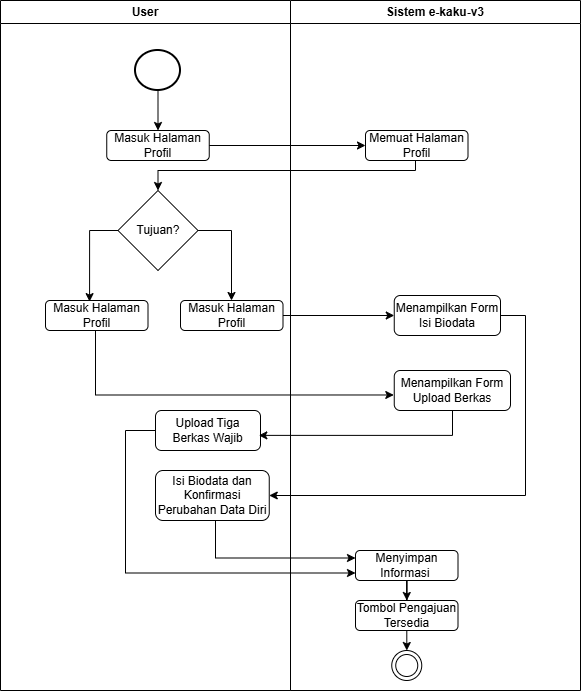

The diagram above was exported from draw.io. Its source (the exported page's mxGraphModel, read from the mxfile embedded in the PNG):
<mxGraphModel dx="967" dy="462" grid="1" gridSize="10" guides="1" tooltips="1" connect="1" arrows="1" fold="1" page="1" pageScale="1" pageWidth="850" pageHeight="1100" math="0" shadow="0">
  <root>
    <mxCell id="0" />
    <mxCell id="1" parent="0" />
    <mxCell id="v_uAm4IqCz8C_ShuE3DJ-1" parent="1" style="swimlane;whiteSpace=wrap;html=1;" value="User" vertex="1">
      <mxGeometry height="690" width="290" x="135" y="110" as="geometry" />
    </mxCell>
    <mxCell id="v_uAm4IqCz8C_ShuE3DJ-2" edge="1" parent="v_uAm4IqCz8C_ShuE3DJ-1" source="v_uAm4IqCz8C_ShuE3DJ-3" style="edgeStyle=orthogonalEdgeStyle;rounded=0;orthogonalLoop=1;jettySize=auto;html=1;entryX=0.5;entryY=0;entryDx=0;entryDy=0;" target="v_uAm4IqCz8C_ShuE3DJ-4">
      <mxGeometry relative="1" as="geometry" />
    </mxCell>
    <mxCell id="v_uAm4IqCz8C_ShuE3DJ-3" parent="v_uAm4IqCz8C_ShuE3DJ-1" style="strokeWidth=2;html=1;shape=mxgraph.flowchart.start_2;whiteSpace=wrap;" value="" vertex="1">
      <mxGeometry height="40" width="45" x="135" y="50" as="geometry" />
    </mxCell>
    <mxCell id="v_uAm4IqCz8C_ShuE3DJ-4" parent="v_uAm4IqCz8C_ShuE3DJ-1" style="rounded=1;whiteSpace=wrap;html=1;" value="Masuk Halaman Profil" vertex="1">
      <mxGeometry height="30" width="102.5" x="106.25" y="130" as="geometry" />
    </mxCell>
    <mxCell id="iigEAG7ioNwLvjynjvEA-7" edge="1" parent="v_uAm4IqCz8C_ShuE3DJ-1" source="iigEAG7ioNwLvjynjvEA-1" style="edgeStyle=orthogonalEdgeStyle;rounded=0;orthogonalLoop=1;jettySize=auto;html=1;" target="iigEAG7ioNwLvjynjvEA-3">
      <mxGeometry relative="1" as="geometry">
        <Array as="points">
          <mxPoint x="231" y="230" />
        </Array>
      </mxGeometry>
    </mxCell>
    <mxCell id="iigEAG7ioNwLvjynjvEA-1" parent="v_uAm4IqCz8C_ShuE3DJ-1" style="rhombus;whiteSpace=wrap;html=1;" value="Tujuan?" vertex="1">
      <mxGeometry height="80" width="80" x="117.5" y="190" as="geometry" />
    </mxCell>
    <mxCell id="iigEAG7ioNwLvjynjvEA-3" parent="v_uAm4IqCz8C_ShuE3DJ-1" style="rounded=1;whiteSpace=wrap;html=1;" value="Masuk Halaman Profil" vertex="1">
      <mxGeometry height="30" width="102.5" x="180" y="300" as="geometry" />
    </mxCell>
    <mxCell id="iigEAG7ioNwLvjynjvEA-14" parent="v_uAm4IqCz8C_ShuE3DJ-1" style="rounded=1;whiteSpace=wrap;html=1;" value="Isi Biodata dan Konfirmasi Perubahan Data Diri" vertex="1">
      <mxGeometry height="50" width="113.75" x="155" y="470" as="geometry" />
    </mxCell>
    <mxCell id="iigEAG7ioNwLvjynjvEA-16" parent="v_uAm4IqCz8C_ShuE3DJ-1" style="rounded=1;whiteSpace=wrap;html=1;" value="Upload Tiga Berkas Wajib" vertex="1">
      <mxGeometry height="40" width="105" x="155" y="410" as="geometry" />
    </mxCell>
    <mxCell id="v_uAm4IqCz8C_ShuE3DJ-7" parent="1" style="swimlane;whiteSpace=wrap;html=1;" value="Sistem e-kaku-v3" vertex="1">
      <mxGeometry height="690" width="290" x="425" y="110" as="geometry" />
    </mxCell>
    <mxCell id="v_uAm4IqCz8C_ShuE3DJ-8" parent="v_uAm4IqCz8C_ShuE3DJ-7" style="ellipse;html=1;shape=endState;" value="" vertex="1">
      <mxGeometry height="30" width="30" x="101.25" y="650" as="geometry" />
    </mxCell>
    <mxCell id="v_uAm4IqCz8C_ShuE3DJ-9" parent="v_uAm4IqCz8C_ShuE3DJ-7" style="rounded=1;whiteSpace=wrap;html=1;" value="Memuat Halaman Profil" vertex="1">
      <mxGeometry height="30" width="102.5" x="75" y="130" as="geometry" />
    </mxCell>
    <mxCell id="iigEAG7ioNwLvjynjvEA-8" parent="v_uAm4IqCz8C_ShuE3DJ-7" style="rounded=1;whiteSpace=wrap;html=1;" value="Menampilkan Form Isi Biodata" vertex="1">
      <mxGeometry height="40" width="106.25" x="103.75" y="295" as="geometry" />
    </mxCell>
    <mxCell id="iigEAG7ioNwLvjynjvEA-9" parent="v_uAm4IqCz8C_ShuE3DJ-7" style="rounded=1;whiteSpace=wrap;html=1;" value="Menampilkan Form Upload Berkas" vertex="1">
      <mxGeometry height="40" width="116.25" x="103.75" y="370" as="geometry" />
    </mxCell>
    <mxCell id="iigEAG7ioNwLvjynjvEA-26" edge="1" parent="v_uAm4IqCz8C_ShuE3DJ-7" source="iigEAG7ioNwLvjynjvEA-23" style="edgeStyle=orthogonalEdgeStyle;rounded=0;orthogonalLoop=1;jettySize=auto;html=1;" target="iigEAG7ioNwLvjynjvEA-24" value="">
      <mxGeometry relative="1" as="geometry" />
    </mxCell>
    <mxCell id="iigEAG7ioNwLvjynjvEA-23" parent="v_uAm4IqCz8C_ShuE3DJ-7" style="rounded=1;whiteSpace=wrap;html=1;" value="Menyimpan Informasi&amp;nbsp;" vertex="1">
      <mxGeometry height="30" width="102.5" x="65" y="550" as="geometry" />
    </mxCell>
    <mxCell id="iigEAG7ioNwLvjynjvEA-25" edge="1" parent="v_uAm4IqCz8C_ShuE3DJ-7" source="iigEAG7ioNwLvjynjvEA-24" style="edgeStyle=orthogonalEdgeStyle;rounded=0;orthogonalLoop=1;jettySize=auto;html=1;" target="v_uAm4IqCz8C_ShuE3DJ-8" value="">
      <mxGeometry relative="1" as="geometry" />
    </mxCell>
    <mxCell id="iigEAG7ioNwLvjynjvEA-24" parent="v_uAm4IqCz8C_ShuE3DJ-7" style="rounded=1;whiteSpace=wrap;html=1;" value="Tombol Pengajuan Tersedia" vertex="1">
      <mxGeometry height="30" width="102.5" x="65" y="600" as="geometry" />
    </mxCell>
    <mxCell id="v_uAm4IqCz8C_ShuE3DJ-18" edge="1" parent="1" source="v_uAm4IqCz8C_ShuE3DJ-4" style="edgeStyle=orthogonalEdgeStyle;rounded=0;orthogonalLoop=1;jettySize=auto;html=1;entryX=0;entryY=0.5;entryDx=0;entryDy=0;" target="v_uAm4IqCz8C_ShuE3DJ-9">
      <mxGeometry relative="1" as="geometry" />
    </mxCell>
    <mxCell id="v_uAm4IqCz8C_ShuE3DJ-19" edge="1" parent="1" source="v_uAm4IqCz8C_ShuE3DJ-9" style="edgeStyle=orthogonalEdgeStyle;rounded=0;orthogonalLoop=1;jettySize=auto;html=1;entryX=0.5;entryY=0;entryDx=0;entryDy=0;" target="iigEAG7ioNwLvjynjvEA-1">
      <mxGeometry relative="1" as="geometry">
        <Array as="points">
          <mxPoint x="550" y="280" />
          <mxPoint x="293" y="280" />
        </Array>
        <mxPoint x="354.37" y="310" as="targetPoint" />
      </mxGeometry>
    </mxCell>
    <mxCell id="iigEAG7ioNwLvjynjvEA-2" parent="1" style="rounded=1;whiteSpace=wrap;html=1;" value="Masuk Halaman Profil" vertex="1">
      <mxGeometry height="30" width="102.5" x="180" y="410" as="geometry" />
    </mxCell>
    <mxCell id="iigEAG7ioNwLvjynjvEA-4" edge="1" parent="1" source="iigEAG7ioNwLvjynjvEA-1" style="edgeStyle=orthogonalEdgeStyle;rounded=0;orthogonalLoop=1;jettySize=auto;html=1;entryX=0.43;entryY=0.037;entryDx=0;entryDy=0;entryPerimeter=0;exitX=0;exitY=0.5;exitDx=0;exitDy=0;" target="iigEAG7ioNwLvjynjvEA-2">
      <mxGeometry relative="1" as="geometry" />
    </mxCell>
    <mxCell id="iigEAG7ioNwLvjynjvEA-10" edge="1" parent="1" source="iigEAG7ioNwLvjynjvEA-3" style="edgeStyle=orthogonalEdgeStyle;rounded=0;orthogonalLoop=1;jettySize=auto;html=1;entryX=0;entryY=0.5;entryDx=0;entryDy=0;" target="iigEAG7ioNwLvjynjvEA-8">
      <mxGeometry relative="1" as="geometry" />
    </mxCell>
    <mxCell id="iigEAG7ioNwLvjynjvEA-12" edge="1" parent="1" source="iigEAG7ioNwLvjynjvEA-2" style="edgeStyle=orthogonalEdgeStyle;rounded=0;orthogonalLoop=1;jettySize=auto;html=1;entryX=-0.004;entryY=0.612;entryDx=0;entryDy=0;entryPerimeter=0;" target="iigEAG7ioNwLvjynjvEA-9">
      <mxGeometry relative="1" as="geometry">
        <Array as="points">
          <mxPoint x="230" y="505" />
        </Array>
      </mxGeometry>
    </mxCell>
    <mxCell id="iigEAG7ioNwLvjynjvEA-17" edge="1" parent="1" source="iigEAG7ioNwLvjynjvEA-9" style="edgeStyle=orthogonalEdgeStyle;rounded=0;orthogonalLoop=1;jettySize=auto;html=1;entryX=0.984;entryY=0.622;entryDx=0;entryDy=0;entryPerimeter=0;" target="iigEAG7ioNwLvjynjvEA-16">
      <mxGeometry relative="1" as="geometry">
        <Array as="points">
          <mxPoint x="587" y="545" />
        </Array>
      </mxGeometry>
    </mxCell>
    <mxCell id="iigEAG7ioNwLvjynjvEA-15" edge="1" parent="1" source="iigEAG7ioNwLvjynjvEA-8" style="edgeStyle=orthogonalEdgeStyle;rounded=0;orthogonalLoop=1;jettySize=auto;html=1;entryX=1;entryY=0.5;entryDx=0;entryDy=0;" target="iigEAG7ioNwLvjynjvEA-14">
      <mxGeometry relative="1" as="geometry">
        <Array as="points">
          <mxPoint x="660" y="425" />
          <mxPoint x="660" y="605" />
        </Array>
        <mxPoint x="669.9999999999998" y="424.9999999999999" as="targetPoint" />
      </mxGeometry>
    </mxCell>
    <mxCell id="iigEAG7ioNwLvjynjvEA-27" edge="1" parent="1" source="iigEAG7ioNwLvjynjvEA-14" style="edgeStyle=orthogonalEdgeStyle;rounded=0;orthogonalLoop=1;jettySize=auto;html=1;entryX=0;entryY=0.25;entryDx=0;entryDy=0;" target="iigEAG7ioNwLvjynjvEA-23">
      <mxGeometry relative="1" as="geometry">
        <Array as="points">
          <mxPoint x="350" y="667" />
        </Array>
      </mxGeometry>
    </mxCell>
    <mxCell id="iigEAG7ioNwLvjynjvEA-28" edge="1" parent="1" source="iigEAG7ioNwLvjynjvEA-16" style="edgeStyle=orthogonalEdgeStyle;rounded=0;orthogonalLoop=1;jettySize=auto;html=1;entryX=0;entryY=0.75;entryDx=0;entryDy=0;" target="iigEAG7ioNwLvjynjvEA-23">
      <mxGeometry relative="1" as="geometry">
        <Array as="points">
          <mxPoint x="260" y="540" />
          <mxPoint x="260" y="683" />
        </Array>
      </mxGeometry>
    </mxCell>
  </root>
</mxGraphModel>